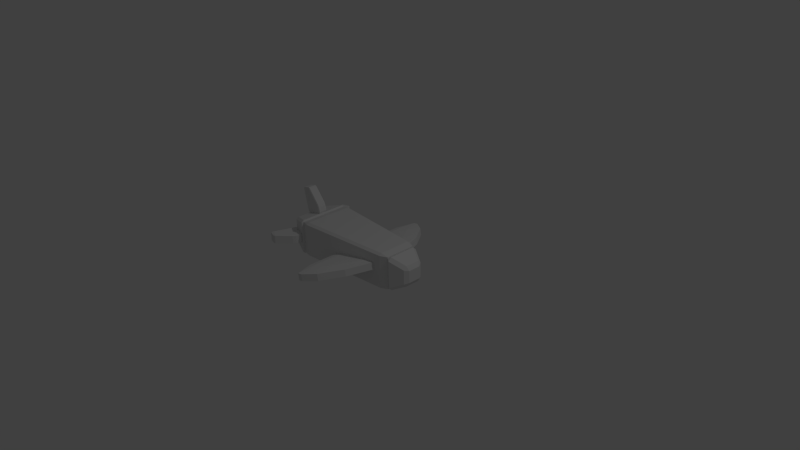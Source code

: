 # Source: Aeroplane.blend  (saved by Blender 2.65.0; exported with 4.5.12 LTS)
import bpy
from mathutils import Matrix  # noqa: F401  (used for matrix-valued properties, if any)

bpy.ops.wm.read_factory_settings(use_empty=True)
scene = bpy.context.scene
scene.name = 'Scene'

# ---- collections
col_collection_1 = bpy.data.collections.new('Collection 1'); scene.collection.children.link(col_collection_1)

# ---- materials (node trees are filled in below, after node groups)
mat_material = bpy.data.materials.new('Material')
mat_material.alpha_threshold = 0.0
mat_material.use_transparent_shadow = False
mat_material.roughness = 0.5
mat_material.line_color = (0.0, 0.0, 0.0, 1.0)

# ---- material node trees

# ---- world
world_world = bpy.data.worlds.new('World'); scene.world = world_world
world_world.color = (0.05088, 0.05088, 0.05088)
world_world.use_sun_shadow = False
world_world.sun_shadow_jitter_overblur = 0.0
world_world.cycles.sampling_method = 'MANUAL'
world_world.cycles.sample_map_resolution = 256

# ---- cameras
cam_camera = bpy.data.cameras.new('Camera')
cam_camera.clip_end = 100.0
cam_camera.lens = 35.0
cam_camera.sensor_width = 32.0
cam_camera.sensor_height = 18.0
cam_camera.ortho_scale = 7.314
cam_camera.dof.focus_distance = 0.0
cam_camera.dof.aperture_fstop = 128.0

# ---- lights
light_lamp = bpy.data.lights.new('Lamp', 'POINT')
light_lamp.transmission_factor = 0.0
light_lamp.cutoff_distance = 30.0
light_lamp.energy = 100.0
light_lamp.shadow_buffer_clip_start = 1.001
light_lamp.shadow_soft_size = 0.1
light_lamp.shadow_maximum_resolution = 0.006
light_lamp.use_absolute_resolution = True
light_lamp.cycles.use_multiple_importance_sampling = False

# ---- meshes
me_cube_006 = bpy.data.meshes.new('Cube.006')
me_cube_006.from_pydata([(-1.0, -1.0, -0.4492), (-1.0, 1.0, -0.4492), (1.0, 1.0, -0.4492), (1.0, -1.0, -0.4492), (-1.0, -1.0, 1.0), (-1.0, 1.0, 1.0), (0.0, 1.0, 1.0), (0.0, -1.0, 1.0), (-1.0, 1.0, 0.0), (-1.0, -1.0, 0.0), (1.0, 1.0, 0.0), (1.0, -1.0, 0.0)], [], [(9, 8, 1, 0), (8, 10, 2, 1), (10, 11, 3, 2), (11, 9, 0, 3), (0, 1, 2, 3), (7, 6, 5, 4), (4, 5, 8, 9), (5, 6, 10, 8), (6, 7, 11, 10), (7, 4, 9, 11)])
me_cube_006.use_remesh_preserve_volume = False
me_cube_006.use_remesh_preserve_attributes = False
me_cube_006.use_mirror_vertex_groups = False
me_cube_006.update()
me_cube_005 = bpy.data.meshes.new('Cube.005')
me_cube_005.from_pydata([(-1.0, -1.0, -0.4492), (-1.0, 1.0, -0.4492), (1.0, 1.0, -0.4492), (1.0, -1.0, -0.4492), (-1.0, -1.0, 1.0), (-1.0, 1.0, 1.0), (0.0, 1.0, 1.0), (0.0, -1.0, 1.0), (-1.0, 1.0, 0.0), (-1.0, -1.0, 0.0), (1.0, 1.0, 0.0), (1.0, -1.0, 0.0)], [], [(9, 8, 1, 0), (8, 10, 2, 1), (10, 11, 3, 2), (11, 9, 0, 3), (0, 1, 2, 3), (7, 6, 5, 4), (4, 5, 8, 9), (5, 6, 10, 8), (6, 7, 11, 10), (7, 4, 9, 11)])
me_cube_005.use_remesh_preserve_volume = False
me_cube_005.use_remesh_preserve_attributes = False
me_cube_005.use_mirror_vertex_groups = False
me_cube_005.update()
me_cube_004 = bpy.data.meshes.new('Cube.004')
me_cube_004.from_pydata([(-1.0, -1.0, -0.4492), (-1.0, 1.0, -0.4492), (1.0, 1.0, -0.4492), (1.0, -1.0, -0.4492), (-1.0, -1.0, 1.0), (-1.0, 1.0, 1.0), (0.0, 1.0, 1.0), (0.0, -1.0, 1.0), (-1.0, 1.0, 0.0), (-1.0, -1.0, 0.0), (1.0, 1.0, 0.0), (1.0, -1.0, 0.0)], [], [(9, 8, 1, 0), (8, 10, 2, 1), (10, 11, 3, 2), (11, 9, 0, 3), (0, 1, 2, 3), (7, 6, 5, 4), (4, 5, 8, 9), (5, 6, 10, 8), (6, 7, 11, 10), (7, 4, 9, 11)])
me_cube_004.use_remesh_preserve_volume = False
me_cube_004.use_remesh_preserve_attributes = False
me_cube_004.use_mirror_vertex_groups = False
me_cube_004.update()
me_cube_003 = bpy.data.meshes.new('Cube.003')
me_cube_003.from_pydata([(-1.0, -1.0, -1.0), (-1.0, 1.0, -1.0), (-0.3333, 1.0, -1.0), (-0.3333, -1.0, -1.0), (-1.0, -1.0, 1.0), (-1.0, 1.0, 1.0), (-0.3333, 1.0, 1.0), (-0.3333, -1.0, 1.0), (-1.0, -0.5, 1.0), (-1.0, 0.0, 1.0), (-1.0, 0.5, 1.0), (-1.0, 0.5, -1.0), (-1.0, 0.0, -1.0), (-1.0, -0.5, -1.0), (0.6667, 0.5, 1.0), (1.0, 0.0, 1.0), (0.6667, -0.5, 1.0), (0.6667, -0.5, -1.0), (1.0, 0.0, -1.0), (0.6667, 0.5, -1.0)], [], [(10, 5, 1, 11), (5, 6, 2, 1), (16, 7, 3, 17), (7, 4, 0, 3), (11, 1, 2, 19), (14, 6, 5, 10), (4, 8, 13, 0), (8, 9, 12, 13), (9, 10, 11, 12), (6, 14, 19, 2), (14, 15, 18, 19), (15, 16, 17, 18), (0, 13, 17, 3), (13, 12, 18, 17), (12, 11, 19, 18), (7, 16, 8, 4), (16, 15, 9, 8), (15, 14, 10, 9)])
me_cube_003.use_remesh_preserve_volume = False
me_cube_003.use_remesh_preserve_attributes = False
me_cube_003.use_mirror_vertex_groups = False
me_cube_003.update()
me_cube_002 = bpy.data.meshes.new('Cube.002')
me_cube_002.from_pydata([(-1.0, -0.75, -0.75), (-1.0, 0.75, -0.75), (1.0, 1.0, -1.0), (1.0, -1.0, -1.0), (-1.0, -0.75, 0.75), (-1.0, 0.75, 0.75), (1.0, 1.0, 1.0), (1.0, -1.0, 1.0)], [], [(4, 5, 1, 0), (5, 6, 2, 1), (6, 7, 3, 2), (7, 4, 0, 3), (0, 1, 2, 3), (7, 6, 5, 4)])
me_cube_002.use_remesh_preserve_volume = False
me_cube_002.use_remesh_preserve_attributes = False
me_cube_002.use_mirror_vertex_groups = False
me_cube_002.update()
me_cube_001 = bpy.data.meshes.new('Cube.001')
me_cube_001.from_pydata([(-5.0, -2.0, -2.0), (-5.0, 2.0, -2.0), (-3.0, 1.0, -1.0), (-3.0, -1.0, -1.0), (-5.0, -2.0, 2.0), (-5.0, 2.0, 2.0), (-3.0, 1.0, 1.0), (-3.0, -1.0, 1.0)], [], [(4, 5, 1, 0), (5, 6, 2, 1), (6, 7, 3, 2), (7, 4, 0, 3), (0, 1, 2, 3), (7, 6, 5, 4)])
me_cube_001.use_remesh_preserve_volume = False
me_cube_001.use_remesh_preserve_attributes = False
me_cube_001.use_mirror_vertex_groups = False
me_cube_001.update()
me_cube = bpy.data.meshes.new('Cube')
me_cube.from_pydata([(0.5, 0.6667, -1.0), (0.5, -0.6667, -1.0), (-1.0, -1.0, -1.0), (-1.0, 1.0, -1.0), (0.5, 0.6667, 1.0), (0.5, -0.6667, 1.0), (-1.0, -1.0, 1.0), (-1.0, 1.0, 1.0)], [], [(0, 1, 2, 3), (4, 7, 6, 5), (0, 4, 5, 1), (1, 5, 6, 2), (2, 6, 7, 3), (4, 0, 3, 7)])
me_cube.materials.append(mat_material)
me_cube.use_remesh_preserve_volume = False
me_cube.use_remesh_preserve_attributes = False
me_cube.use_mirror_vertex_groups = False
me_cube.update()

# ---- objects
ob_cube_006 = bpy.data.objects.new('Cube.006', me_cube_006)
ob_cube_005 = bpy.data.objects.new('Cube.005', me_cube_005)
ob_cube_004 = bpy.data.objects.new('Cube.004', me_cube_004)
ob_cube_003 = bpy.data.objects.new('Cube.003', me_cube_003)
ob_cube_002 = bpy.data.objects.new('Cube.002', me_cube_002)
ob_cube_001 = bpy.data.objects.new('Cube.001', me_cube_001)
ob_cube = bpy.data.objects.new('Cube', me_cube)
ob_lamp = bpy.data.objects.new('Lamp', light_lamp)
ob_camera = bpy.data.objects.new('Camera', cam_camera)

# ---- transforms, parenting, visibility, modifiers, constraints
ob_cube_006.location = (-1.172, 0.4304, -0.01238)
ob_cube_006.rotation_euler = (-1.571, 0.0, 0.3578)
ob_cube_006.scale = (0.125, 0.0625, 0.25)
ob_cube_006.lineart.crease_threshold = 0.0
_m = ob_cube_006.modifiers.new('Bevel', 'BEVEL')
_m.limit_method = 'NONE'
_m.spread = 0.0
ob_cube_005.location = (-1.172, -0.4307, -0.01238)
ob_cube_005.rotation_euler = (1.571, 0.0, -0.3578)
ob_cube_005.scale = (0.125, 0.0625, 0.25)
ob_cube_005.lineart.crease_threshold = 0.0
_m = ob_cube_005.modifiers.new('Bevel', 'BEVEL')
_m.limit_method = 'NONE'
_m.spread = 0.0
ob_cube_004.location = (-1.155, 2.325e-08, 0.327)
ob_cube_004.rotation_euler = (0.0, -0.2443, 0.0)
ob_cube_004.scale = (0.125, 0.0625, 0.25)
ob_cube_004.lineart.crease_threshold = 0.0
_m = ob_cube_004.modifiers.new('Bevel', 'BEVEL')
_m.limit_method = 'NONE'
_m.spread = 0.0
ob_cube_003.location = (0.0, 0.0, 0.0)
ob_cube_003.rotation_euler = (0.0, -0.1745, 0.0)
ob_cube_003.scale = (0.375, 1.0, 0.0625)
ob_cube_003.lineart.crease_threshold = 0.0
_m = ob_cube_003.modifiers.new('Bevel', 'BEVEL')
_m.width = 1.0
_m.width_pct = 1.0
_m.limit_method = 'NONE'
_m.spread = 0.0
ob_cube_002.location = (-1.125, 0.0, 0.0)
ob_cube_002.scale = (0.125, 0.375, 0.25)
ob_cube_002.lineart.crease_threshold = 0.0
_m = ob_cube_002.modifiers.new('Bevel', 'BEVEL')
_m.limit_method = 'NONE'
_m.spread = 0.0
ob_cube_001.location = (1.125, 0.0, 0.0)
ob_cube_001.scale = (0.125, 0.125, 0.125)
ob_cube_001.lineart.crease_threshold = 0.0
_m = ob_cube_001.modifiers.new('Bevel', 'BEVEL')
_m.width = 0.324
_m.width_pct = 0.324
_m.limit_method = 'NONE'
_m.spread = 0.0
ob_cube.location = (0.0, 0.0, 0.0)
ob_cube.scale = (1.0, 0.375, 0.25)
ob_cube.lock_rotations_4d = False
ob_cube.empty_display_type = 'ARROWS'
ob_cube.lineart.crease_threshold = 0.0
_m = ob_cube.modifiers.new('Bevel', 'BEVEL')
_m.limit_method = 'NONE'
_m.spread = 0.0
ob_lamp.location = (4.076, 1.005, 5.904)
ob_lamp.rotation_euler = (0.6503, 0.05522, 1.866)
ob_lamp.lock_rotations_4d = False
ob_lamp.empty_display_type = 'ARROWS'
ob_lamp.color = (0.0, 0.0, 0.0, 0.0)
ob_lamp.lineart.crease_threshold = 0.0
ob_camera.location = (7.481, -6.508, 5.344)
ob_camera.rotation_euler = (1.109, 0.01082, 0.8149)
ob_camera.lock_rotations_4d = False
ob_camera.empty_display_type = 'ARROWS'
ob_camera.color = (0.0, 0.0, 0.0, 0.0)
ob_camera.display_type = 'WIRE'
ob_camera.lineart.crease_threshold = 0.0

# ---- collection membership
col_collection_1.objects.link(ob_cube_006)
col_collection_1.objects.link(ob_cube_005)
col_collection_1.objects.link(ob_cube_004)
col_collection_1.objects.link(ob_cube_003)
col_collection_1.objects.link(ob_cube_002)
col_collection_1.objects.link(ob_cube_001)
col_collection_1.objects.link(ob_cube)
col_collection_1.objects.link(ob_lamp)
col_collection_1.objects.link(ob_camera)

# ---- scene / render settings (as saved in the file)
scene.camera = ob_camera
scene.frame_start = 1; scene.frame_end = 250; scene.frame_set(1)
scene.render.engine = 'BLENDER_EEVEE_NEXT'
scene.render.image_settings.color_mode = 'RGB'
scene.render.image_settings.compression = 90
scene.render.resolution_percentage = 50
scene.render.dither_intensity = 0.0
scene.render.bake_margin = 2
scene.render.bake_bias = 0.0
scene.cycles.use_denoising = False
scene.cycles.samples = 10
scene.cycles.sampling_pattern = 'TABULATED_SOBOL'
scene.cycles.light_sampling_threshold = 0.0
scene.cycles.use_adaptive_sampling = False
scene.cycles.use_light_tree = False
scene.cycles.blur_glossy = 0.0
scene.cycles.volume_bounces = 1
scene.cycles.pixel_filter_type = 'GAUSSIAN'
scene.cycles.sample_clamp_indirect = 0.0
scene.view_settings.view_transform = 'Standard'
bpy.context.view_layer.update()

